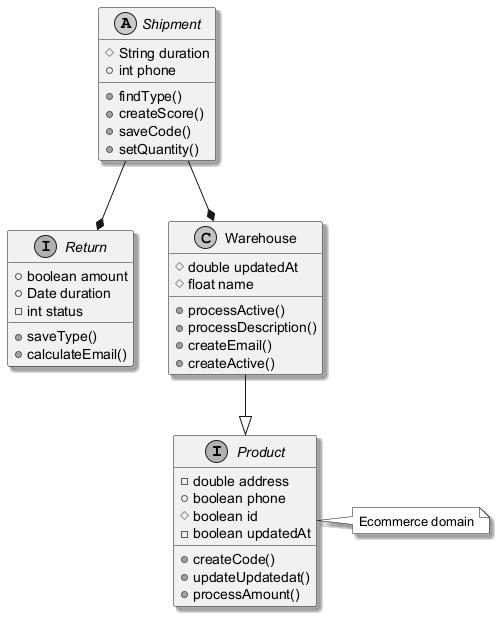

The diagram above was rendered by PlantUML. Its source (embedded in the PNG):
@startuml
skinparam monochrome true
skinparam shadowing true
interface Product {
  -double address
  +boolean phone
  #boolean id
  -boolean updatedAt
  +createCode()
  +updateUpdatedat()
  +processAmount()
}
interface Return {
  +boolean amount
  +Date duration
  -int status
  +saveType()
  +calculateEmail()
}
class Warehouse {
  #double updatedAt
  #float name
  +processActive()
  +processDescription()
  +createEmail()
  +createActive()
}
abstract class Shipment {
  #String duration
  +int phone
  +findType()
  +createScore()
  +saveCode()
  +setQuantity()
}
Shipment --* Return
Warehouse --|> Product
Shipment --* Warehouse
note right of Product : Ecommerce domain
@enduml